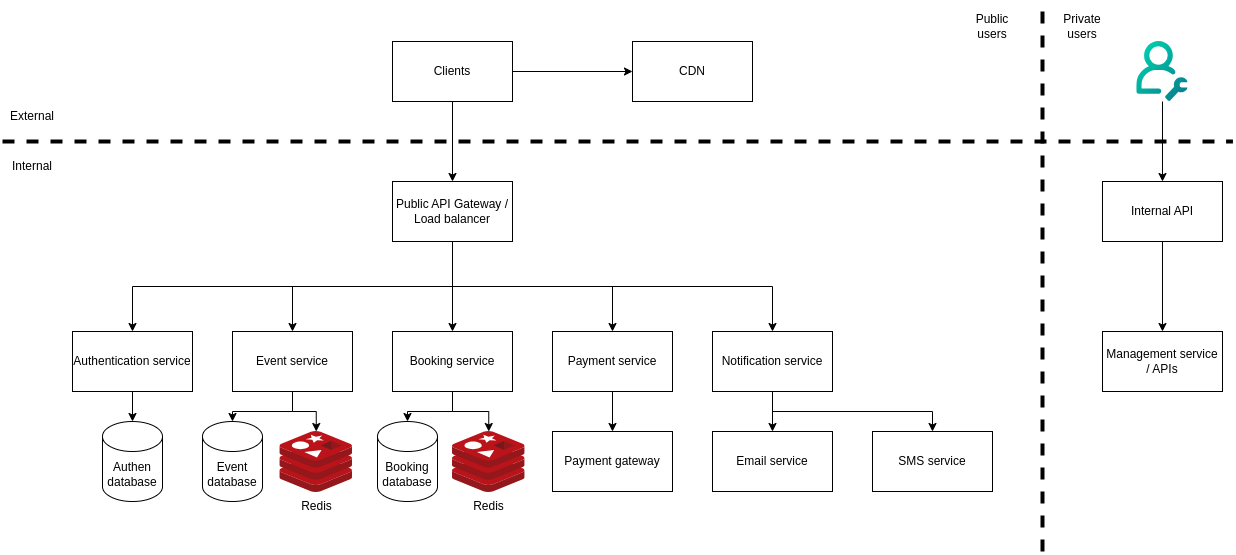

The diagram above was exported from draw.io. Its source (the exported page's mxGraphModel, read from the mxfile embedded in the PNG):
<mxGraphModel dx="3243" dy="1283" grid="1" gridSize="10" guides="1" tooltips="1" connect="1" arrows="1" fold="1" page="1" pageScale="1" pageWidth="850" pageHeight="1100" math="0" shadow="0">
  <root>
    <mxCell id="0" />
    <mxCell id="1" parent="0" />
    <mxCell id="2" style="edgeStyle=orthogonalEdgeStyle;rounded=0;orthogonalLoop=1;jettySize=auto;html=1;exitX=0.5;exitY=1;exitDx=0;exitDy=0;" edge="1" source="7" target="8" parent="1">
      <mxGeometry relative="1" as="geometry" />
    </mxCell>
    <mxCell id="3" style="edgeStyle=orthogonalEdgeStyle;rounded=0;orthogonalLoop=1;jettySize=auto;html=1;exitX=0.5;exitY=1;exitDx=0;exitDy=0;" edge="1" source="7" target="10" parent="1">
      <mxGeometry relative="1" as="geometry" />
    </mxCell>
    <mxCell id="4" style="edgeStyle=orthogonalEdgeStyle;rounded=0;orthogonalLoop=1;jettySize=auto;html=1;exitX=0.5;exitY=1;exitDx=0;exitDy=0;" edge="1" source="7" target="13" parent="1">
      <mxGeometry relative="1" as="geometry" />
    </mxCell>
    <mxCell id="5" style="edgeStyle=orthogonalEdgeStyle;rounded=0;orthogonalLoop=1;jettySize=auto;html=1;exitX=0.5;exitY=1;exitDx=0;exitDy=0;entryX=0.5;entryY=0;entryDx=0;entryDy=0;" edge="1" source="7" target="16" parent="1">
      <mxGeometry relative="1" as="geometry" />
    </mxCell>
    <mxCell id="6" style="edgeStyle=orthogonalEdgeStyle;rounded=0;orthogonalLoop=1;jettySize=auto;html=1;exitX=0.5;exitY=1;exitDx=0;exitDy=0;entryX=0.5;entryY=0;entryDx=0;entryDy=0;" edge="1" source="7" target="20" parent="1">
      <mxGeometry relative="1" as="geometry" />
    </mxCell>
    <mxCell id="7" value="Public API Gateway / Load balancer" style="rounded=0;whiteSpace=wrap;html=1;" vertex="1" parent="1">
      <mxGeometry x="1260" y="890" width="120" height="60" as="geometry" />
    </mxCell>
    <mxCell id="8" value="Authentication service" style="rounded=0;whiteSpace=wrap;html=1;" vertex="1" parent="1">
      <mxGeometry x="940" y="1040" width="120" height="60" as="geometry" />
    </mxCell>
    <mxCell id="9" style="edgeStyle=orthogonalEdgeStyle;rounded=0;orthogonalLoop=1;jettySize=auto;html=1;exitX=0.5;exitY=1;exitDx=0;exitDy=0;" edge="1" source="10" target="42" parent="1">
      <mxGeometry relative="1" as="geometry" />
    </mxCell>
    <mxCell id="10" value="Event service" style="rounded=0;whiteSpace=wrap;html=1;" vertex="1" parent="1">
      <mxGeometry x="1100" y="1040" width="120" height="60" as="geometry" />
    </mxCell>
    <mxCell id="11" value="Event database" style="shape=cylinder3;whiteSpace=wrap;html=1;boundedLbl=1;backgroundOutline=1;size=15;" vertex="1" parent="1">
      <mxGeometry x="1070" y="1130" width="60" height="80" as="geometry" />
    </mxCell>
    <mxCell id="12" style="edgeStyle=orthogonalEdgeStyle;rounded=0;orthogonalLoop=1;jettySize=auto;html=1;exitX=0.5;exitY=1;exitDx=0;exitDy=0;" edge="1" source="13" target="43" parent="1">
      <mxGeometry relative="1" as="geometry" />
    </mxCell>
    <mxCell id="13" value="Booking service" style="rounded=0;whiteSpace=wrap;html=1;" vertex="1" parent="1">
      <mxGeometry x="1260" y="1040" width="120" height="60" as="geometry" />
    </mxCell>
    <mxCell id="14" value="Booking database" style="shape=cylinder3;whiteSpace=wrap;html=1;boundedLbl=1;backgroundOutline=1;size=15;" vertex="1" parent="1">
      <mxGeometry x="1245" y="1130" width="60" height="80" as="geometry" />
    </mxCell>
    <mxCell id="15" style="edgeStyle=orthogonalEdgeStyle;rounded=0;orthogonalLoop=1;jettySize=auto;html=1;exitX=0.5;exitY=1;exitDx=0;exitDy=0;entryX=0.5;entryY=0;entryDx=0;entryDy=0;" edge="1" source="16" target="17" parent="1">
      <mxGeometry relative="1" as="geometry" />
    </mxCell>
    <mxCell id="16" value="Payment service" style="rounded=0;whiteSpace=wrap;html=1;" vertex="1" parent="1">
      <mxGeometry x="1420" y="1040" width="120" height="60" as="geometry" />
    </mxCell>
    <mxCell id="17" value="Payment gateway" style="rounded=0;whiteSpace=wrap;html=1;" vertex="1" parent="1">
      <mxGeometry x="1420" y="1140" width="120" height="60" as="geometry" />
    </mxCell>
    <mxCell id="18" style="edgeStyle=orthogonalEdgeStyle;rounded=0;orthogonalLoop=1;jettySize=auto;html=1;exitX=0.5;exitY=1;exitDx=0;exitDy=0;entryX=0.5;entryY=0;entryDx=0;entryDy=0;" edge="1" source="20" target="22" parent="1">
      <mxGeometry relative="1" as="geometry" />
    </mxCell>
    <mxCell id="19" style="edgeStyle=orthogonalEdgeStyle;rounded=0;orthogonalLoop=1;jettySize=auto;html=1;exitX=0.5;exitY=1;exitDx=0;exitDy=0;entryX=0.5;entryY=0;entryDx=0;entryDy=0;" edge="1" source="20" target="21" parent="1">
      <mxGeometry relative="1" as="geometry" />
    </mxCell>
    <mxCell id="20" value="Notification service" style="rounded=0;whiteSpace=wrap;html=1;" vertex="1" parent="1">
      <mxGeometry x="1580" y="1040" width="120" height="60" as="geometry" />
    </mxCell>
    <mxCell id="21" value="Email service" style="rounded=0;whiteSpace=wrap;html=1;" vertex="1" parent="1">
      <mxGeometry x="1580" y="1140" width="120" height="60" as="geometry" />
    </mxCell>
    <mxCell id="22" value="SMS service" style="rounded=0;whiteSpace=wrap;html=1;" vertex="1" parent="1">
      <mxGeometry x="1740" y="1140" width="120" height="60" as="geometry" />
    </mxCell>
    <mxCell id="23" style="edgeStyle=orthogonalEdgeStyle;rounded=0;orthogonalLoop=1;jettySize=auto;html=1;exitX=1;exitY=0.5;exitDx=0;exitDy=0;entryX=0;entryY=0.5;entryDx=0;entryDy=0;" edge="1" source="25" target="26" parent="1">
      <mxGeometry relative="1" as="geometry" />
    </mxCell>
    <mxCell id="24" style="edgeStyle=orthogonalEdgeStyle;rounded=0;orthogonalLoop=1;jettySize=auto;html=1;exitX=0.5;exitY=1;exitDx=0;exitDy=0;" edge="1" source="25" target="7" parent="1">
      <mxGeometry relative="1" as="geometry" />
    </mxCell>
    <mxCell id="25" value="Clients" style="rounded=0;whiteSpace=wrap;html=1;" vertex="1" parent="1">
      <mxGeometry x="1260" y="750" width="120" height="60" as="geometry" />
    </mxCell>
    <mxCell id="26" value="CDN" style="rounded=0;whiteSpace=wrap;html=1;" vertex="1" parent="1">
      <mxGeometry x="1500" y="750" width="120" height="60" as="geometry" />
    </mxCell>
    <mxCell id="27" value="" style="endArrow=none;dashed=1;html=1;rounded=0;strokeWidth=4;" edge="1" parent="1">
      <mxGeometry width="50" height="50" relative="1" as="geometry">
        <mxPoint x="870" y="850" as="sourcePoint" />
        <mxPoint x="2100" y="850" as="targetPoint" />
      </mxGeometry>
    </mxCell>
    <mxCell id="28" value="Management service / APIs" style="rounded=0;whiteSpace=wrap;html=1;" vertex="1" parent="1">
      <mxGeometry x="1970" y="1040" width="120" height="60" as="geometry" />
    </mxCell>
    <mxCell id="29" style="edgeStyle=orthogonalEdgeStyle;rounded=0;orthogonalLoop=1;jettySize=auto;html=1;exitX=0.5;exitY=1;exitDx=0;exitDy=0;" edge="1" source="30" target="37" parent="1">
      <mxGeometry relative="1" as="geometry" />
    </mxCell>
    <mxCell id="30" value="" style="shape=image;editableCssRules=.*;verticalLabelPosition=bottom;labelBackgroundColor=default;verticalAlign=top;aspect=fixed;imageAspect=0;image=data:image/svg+xml,(base64 omitted: 3068 chars);" vertex="1" parent="1">
      <mxGeometry x="2004.28" y="750" width="51.43" height="60" as="geometry" />
    </mxCell>
    <mxCell id="31" value="" style="endArrow=none;dashed=1;html=1;rounded=0;strokeWidth=4;" edge="1" parent="1">
      <mxGeometry width="50" height="50" relative="1" as="geometry">
        <mxPoint x="1910" y="1260" as="sourcePoint" />
        <mxPoint x="1910" y="710" as="targetPoint" />
      </mxGeometry>
    </mxCell>
    <mxCell id="32" style="edgeStyle=orthogonalEdgeStyle;rounded=0;orthogonalLoop=1;jettySize=auto;html=1;exitX=0.5;exitY=1;exitDx=0;exitDy=0;entryX=0.5;entryY=0;entryDx=0;entryDy=0;entryPerimeter=0;" edge="1" source="13" target="14" parent="1">
      <mxGeometry relative="1" as="geometry" />
    </mxCell>
    <mxCell id="33" style="edgeStyle=orthogonalEdgeStyle;rounded=0;orthogonalLoop=1;jettySize=auto;html=1;exitX=0.5;exitY=1;exitDx=0;exitDy=0;entryX=0.5;entryY=0;entryDx=0;entryDy=0;entryPerimeter=0;" edge="1" source="10" target="11" parent="1">
      <mxGeometry relative="1" as="geometry" />
    </mxCell>
    <mxCell id="34" value="Authen&lt;div&gt;database&lt;/div&gt;" style="shape=cylinder3;whiteSpace=wrap;html=1;boundedLbl=1;backgroundOutline=1;size=15;" vertex="1" parent="1">
      <mxGeometry x="970" y="1130" width="60" height="80" as="geometry" />
    </mxCell>
    <mxCell id="35" style="edgeStyle=orthogonalEdgeStyle;rounded=0;orthogonalLoop=1;jettySize=auto;html=1;exitX=0.5;exitY=1;exitDx=0;exitDy=0;entryX=0.5;entryY=0;entryDx=0;entryDy=0;entryPerimeter=0;" edge="1" source="8" target="34" parent="1">
      <mxGeometry relative="1" as="geometry" />
    </mxCell>
    <mxCell id="36" style="edgeStyle=orthogonalEdgeStyle;rounded=0;orthogonalLoop=1;jettySize=auto;html=1;exitX=0.5;exitY=1;exitDx=0;exitDy=0;" edge="1" source="37" target="28" parent="1">
      <mxGeometry relative="1" as="geometry" />
    </mxCell>
    <mxCell id="37" value="Internal API" style="rounded=0;whiteSpace=wrap;html=1;" vertex="1" parent="1">
      <mxGeometry x="1969.99" y="890" width="120" height="60" as="geometry" />
    </mxCell>
    <mxCell id="38" value="External" style="text;html=1;align=center;verticalAlign=middle;whiteSpace=wrap;rounded=0;" vertex="1" parent="1">
      <mxGeometry x="870" y="810" width="60" height="30" as="geometry" />
    </mxCell>
    <mxCell id="39" value="Internal" style="text;html=1;align=center;verticalAlign=middle;whiteSpace=wrap;rounded=0;" vertex="1" parent="1">
      <mxGeometry x="870" y="860" width="60" height="30" as="geometry" />
    </mxCell>
    <mxCell id="40" value="Public users" style="text;html=1;align=center;verticalAlign=middle;whiteSpace=wrap;rounded=0;" vertex="1" parent="1">
      <mxGeometry x="1830" y="720" width="60" height="30" as="geometry" />
    </mxCell>
    <mxCell id="41" value="Private users" style="text;html=1;align=center;verticalAlign=middle;whiteSpace=wrap;rounded=0;" vertex="1" parent="1">
      <mxGeometry x="1920" y="720" width="60" height="30" as="geometry" />
    </mxCell>
    <mxCell id="42" value="" style="image;sketch=0;aspect=fixed;html=1;points=[];align=center;fontSize=12;image=img/lib/mscae/Cache_Redis_Product.svg;" vertex="1" parent="1">
      <mxGeometry x="1147.38" y="1140" width="72.62" height="61" as="geometry" />
    </mxCell>
    <mxCell id="43" value="" style="image;sketch=0;aspect=fixed;html=1;points=[];align=center;fontSize=12;image=img/lib/mscae/Cache_Redis_Product.svg;" vertex="1" parent="1">
      <mxGeometry x="1320" y="1140" width="72.62" height="61" as="geometry" />
    </mxCell>
    <mxCell id="44" value="Redis" style="text;html=1;align=center;verticalAlign=middle;resizable=0;points=[];autosize=1;strokeColor=none;fillColor=none;" vertex="1" parent="1">
      <mxGeometry x="1158.69" y="1200" width="50" height="30" as="geometry" />
    </mxCell>
    <mxCell id="45" value="Redis" style="text;html=1;align=center;verticalAlign=middle;resizable=0;points=[];autosize=1;strokeColor=none;fillColor=none;" vertex="1" parent="1">
      <mxGeometry x="1331.31" y="1200" width="50" height="30" as="geometry" />
    </mxCell>
  </root>
</mxGraphModel>